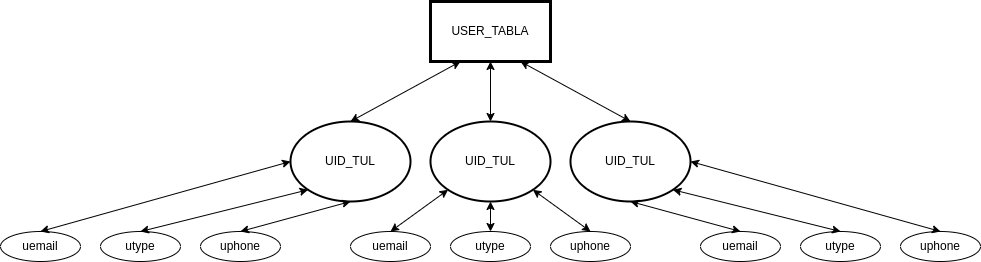

The diagram above was exported from draw.io. Its source (the exported page's mxGraphModel, read from the mxfile embedded in the PNG):
<mxGraphModel dx="1861" dy="457" grid="1" gridSize="10" guides="1" tooltips="1" connect="1" arrows="1" fold="1" page="1" pageScale="1" pageWidth="827" pageHeight="1169" math="0" shadow="0">
  <root>
    <mxCell id="0" />
    <mxCell id="1" parent="0" />
    <mxCell id="SHgO6DzxDcVlM4FLdzfw-1" value="USER_TABLA" style="rounded=0;whiteSpace=wrap;html=1;strokeWidth=3;" vertex="1" parent="1">
      <mxGeometry x="320" y="140" width="120" height="60" as="geometry" />
    </mxCell>
    <mxCell id="SHgO6DzxDcVlM4FLdzfw-2" value="UID_TUL" style="ellipse;whiteSpace=wrap;html=1;strokeWidth=2;" vertex="1" parent="1">
      <mxGeometry x="180" y="260" width="120" height="80" as="geometry" />
    </mxCell>
    <mxCell id="SHgO6DzxDcVlM4FLdzfw-3" value="UID_TUL" style="ellipse;whiteSpace=wrap;html=1;strokeWidth=2;" vertex="1" parent="1">
      <mxGeometry x="320" y="260" width="120" height="80" as="geometry" />
    </mxCell>
    <mxCell id="SHgO6DzxDcVlM4FLdzfw-4" value="UID_TUL" style="ellipse;whiteSpace=wrap;html=1;strokeWidth=2;" vertex="1" parent="1">
      <mxGeometry x="460" y="260" width="120" height="80" as="geometry" />
    </mxCell>
    <mxCell id="SHgO6DzxDcVlM4FLdzfw-5" value="" style="endArrow=classic;startArrow=classic;html=1;rounded=0;exitX=0.5;exitY=0;exitDx=0;exitDy=0;entryX=0.25;entryY=1;entryDx=0;entryDy=0;" edge="1" parent="1" source="SHgO6DzxDcVlM4FLdzfw-2" target="SHgO6DzxDcVlM4FLdzfw-1">
      <mxGeometry width="50" height="50" relative="1" as="geometry">
        <mxPoint x="240" y="250" as="sourcePoint" />
        <mxPoint x="110" y="240" as="targetPoint" />
      </mxGeometry>
    </mxCell>
    <mxCell id="SHgO6DzxDcVlM4FLdzfw-6" value="" style="endArrow=classic;startArrow=classic;html=1;rounded=0;exitX=0.5;exitY=0;exitDx=0;exitDy=0;entryX=0.5;entryY=1;entryDx=0;entryDy=0;" edge="1" parent="1" source="SHgO6DzxDcVlM4FLdzfw-3" target="SHgO6DzxDcVlM4FLdzfw-1">
      <mxGeometry width="50" height="50" relative="1" as="geometry">
        <mxPoint x="580" y="200" as="sourcePoint" />
        <mxPoint x="630" y="150" as="targetPoint" />
      </mxGeometry>
    </mxCell>
    <mxCell id="SHgO6DzxDcVlM4FLdzfw-7" value="" style="endArrow=classic;startArrow=classic;html=1;rounded=0;exitX=0.5;exitY=0;exitDx=0;exitDy=0;entryX=0.75;entryY=1;entryDx=0;entryDy=0;" edge="1" parent="1" source="SHgO6DzxDcVlM4FLdzfw-4" target="SHgO6DzxDcVlM4FLdzfw-1">
      <mxGeometry width="50" height="50" relative="1" as="geometry">
        <mxPoint x="540" y="220" as="sourcePoint" />
        <mxPoint x="590" y="170" as="targetPoint" />
      </mxGeometry>
    </mxCell>
    <mxCell id="SHgO6DzxDcVlM4FLdzfw-8" value="uemail" style="ellipse;whiteSpace=wrap;html=1;" vertex="1" parent="1">
      <mxGeometry x="-110" y="370" width="80" height="30" as="geometry" />
    </mxCell>
    <mxCell id="SHgO6DzxDcVlM4FLdzfw-9" value="utype" style="ellipse;whiteSpace=wrap;html=1;" vertex="1" parent="1">
      <mxGeometry x="-10" y="370" width="80" height="30" as="geometry" />
    </mxCell>
    <mxCell id="SHgO6DzxDcVlM4FLdzfw-10" value="uphone" style="ellipse;whiteSpace=wrap;html=1;" vertex="1" parent="1">
      <mxGeometry x="90" y="370" width="80" height="30" as="geometry" />
    </mxCell>
    <mxCell id="SHgO6DzxDcVlM4FLdzfw-11" value="uemail" style="ellipse;whiteSpace=wrap;html=1;" vertex="1" parent="1">
      <mxGeometry x="240" y="370" width="80" height="30" as="geometry" />
    </mxCell>
    <mxCell id="SHgO6DzxDcVlM4FLdzfw-12" value="utype" style="ellipse;whiteSpace=wrap;html=1;" vertex="1" parent="1">
      <mxGeometry x="340" y="370" width="80" height="30" as="geometry" />
    </mxCell>
    <mxCell id="SHgO6DzxDcVlM4FLdzfw-13" value="uphone" style="ellipse;whiteSpace=wrap;html=1;" vertex="1" parent="1">
      <mxGeometry x="440" y="370" width="80" height="30" as="geometry" />
    </mxCell>
    <mxCell id="SHgO6DzxDcVlM4FLdzfw-14" value="uemail" style="ellipse;whiteSpace=wrap;html=1;" vertex="1" parent="1">
      <mxGeometry x="590" y="370" width="80" height="30" as="geometry" />
    </mxCell>
    <mxCell id="SHgO6DzxDcVlM4FLdzfw-15" value="utype" style="ellipse;whiteSpace=wrap;html=1;" vertex="1" parent="1">
      <mxGeometry x="690" y="370" width="80" height="30" as="geometry" />
    </mxCell>
    <mxCell id="SHgO6DzxDcVlM4FLdzfw-16" value="uphone" style="ellipse;whiteSpace=wrap;html=1;" vertex="1" parent="1">
      <mxGeometry x="790" y="370" width="80" height="30" as="geometry" />
    </mxCell>
    <mxCell id="SHgO6DzxDcVlM4FLdzfw-18" value="" style="endArrow=classic;startArrow=classic;html=1;rounded=0;exitX=0.5;exitY=0;exitDx=0;exitDy=0;entryX=0;entryY=0.5;entryDx=0;entryDy=0;" edge="1" parent="1" source="SHgO6DzxDcVlM4FLdzfw-8" target="SHgO6DzxDcVlM4FLdzfw-2">
      <mxGeometry width="50" height="50" relative="1" as="geometry">
        <mxPoint x="-70" y="360" as="sourcePoint" />
        <mxPoint x="-20" y="310" as="targetPoint" />
      </mxGeometry>
    </mxCell>
    <mxCell id="SHgO6DzxDcVlM4FLdzfw-19" value="" style="endArrow=classic;startArrow=classic;html=1;rounded=0;exitX=0.5;exitY=0;exitDx=0;exitDy=0;entryX=0;entryY=1;entryDx=0;entryDy=0;" edge="1" parent="1" source="SHgO6DzxDcVlM4FLdzfw-9" target="SHgO6DzxDcVlM4FLdzfw-2">
      <mxGeometry width="50" height="50" relative="1" as="geometry">
        <mxPoint x="50" y="470" as="sourcePoint" />
        <mxPoint x="100" y="420" as="targetPoint" />
      </mxGeometry>
    </mxCell>
    <mxCell id="SHgO6DzxDcVlM4FLdzfw-20" value="" style="endArrow=classic;startArrow=classic;html=1;rounded=0;exitX=0.5;exitY=0;exitDx=0;exitDy=0;entryX=0.5;entryY=1;entryDx=0;entryDy=0;" edge="1" parent="1" source="SHgO6DzxDcVlM4FLdzfw-10" target="SHgO6DzxDcVlM4FLdzfw-2">
      <mxGeometry width="50" height="50" relative="1" as="geometry">
        <mxPoint x="340" y="270" as="sourcePoint" />
        <mxPoint x="390" y="220" as="targetPoint" />
      </mxGeometry>
    </mxCell>
    <mxCell id="SHgO6DzxDcVlM4FLdzfw-21" value="" style="endArrow=classic;startArrow=classic;html=1;rounded=0;exitX=0.5;exitY=0;exitDx=0;exitDy=0;entryX=0;entryY=1;entryDx=0;entryDy=0;" edge="1" parent="1" source="SHgO6DzxDcVlM4FLdzfw-11" target="SHgO6DzxDcVlM4FLdzfw-3">
      <mxGeometry width="50" height="50" relative="1" as="geometry">
        <mxPoint x="280" y="480" as="sourcePoint" />
        <mxPoint x="330" y="430" as="targetPoint" />
      </mxGeometry>
    </mxCell>
    <mxCell id="SHgO6DzxDcVlM4FLdzfw-22" value="" style="endArrow=classic;startArrow=classic;html=1;rounded=0;exitX=0.5;exitY=0;exitDx=0;exitDy=0;entryX=0.5;entryY=1;entryDx=0;entryDy=0;" edge="1" parent="1" source="SHgO6DzxDcVlM4FLdzfw-12" target="SHgO6DzxDcVlM4FLdzfw-3">
      <mxGeometry width="50" height="50" relative="1" as="geometry">
        <mxPoint x="380" y="470" as="sourcePoint" />
        <mxPoint x="430" y="420" as="targetPoint" />
      </mxGeometry>
    </mxCell>
    <mxCell id="SHgO6DzxDcVlM4FLdzfw-23" value="" style="endArrow=classic;startArrow=classic;html=1;rounded=0;entryX=0.5;entryY=0;entryDx=0;entryDy=0;exitX=1;exitY=1;exitDx=0;exitDy=0;" edge="1" parent="1" source="SHgO6DzxDcVlM4FLdzfw-3" target="SHgO6DzxDcVlM4FLdzfw-13">
      <mxGeometry width="50" height="50" relative="1" as="geometry">
        <mxPoint x="430" y="490" as="sourcePoint" />
        <mxPoint x="480" y="440" as="targetPoint" />
      </mxGeometry>
    </mxCell>
    <mxCell id="SHgO6DzxDcVlM4FLdzfw-24" value="" style="endArrow=classic;startArrow=classic;html=1;rounded=0;exitX=0.5;exitY=0;exitDx=0;exitDy=0;entryX=0.5;entryY=1;entryDx=0;entryDy=0;" edge="1" parent="1" source="SHgO6DzxDcVlM4FLdzfw-14" target="SHgO6DzxDcVlM4FLdzfw-4">
      <mxGeometry width="50" height="50" relative="1" as="geometry">
        <mxPoint x="710" y="320" as="sourcePoint" />
        <mxPoint x="760" y="270" as="targetPoint" />
      </mxGeometry>
    </mxCell>
    <mxCell id="SHgO6DzxDcVlM4FLdzfw-25" value="" style="endArrow=classic;startArrow=classic;html=1;rounded=0;exitX=0.5;exitY=0;exitDx=0;exitDy=0;entryX=1;entryY=1;entryDx=0;entryDy=0;" edge="1" parent="1" source="SHgO6DzxDcVlM4FLdzfw-15" target="SHgO6DzxDcVlM4FLdzfw-4">
      <mxGeometry width="50" height="50" relative="1" as="geometry">
        <mxPoint x="720" y="350" as="sourcePoint" />
        <mxPoint x="770" y="300" as="targetPoint" />
      </mxGeometry>
    </mxCell>
    <mxCell id="SHgO6DzxDcVlM4FLdzfw-26" value="" style="endArrow=classic;startArrow=classic;html=1;rounded=0;exitX=0.5;exitY=0;exitDx=0;exitDy=0;entryX=1;entryY=0.5;entryDx=0;entryDy=0;" edge="1" parent="1" source="SHgO6DzxDcVlM4FLdzfw-16" target="SHgO6DzxDcVlM4FLdzfw-4">
      <mxGeometry width="50" height="50" relative="1" as="geometry">
        <mxPoint x="810" y="340" as="sourcePoint" />
        <mxPoint x="860" y="290" as="targetPoint" />
      </mxGeometry>
    </mxCell>
  </root>
</mxGraphModel>